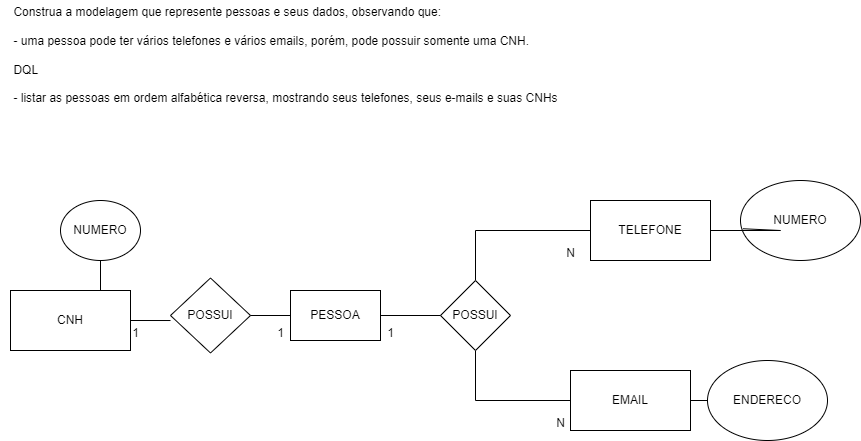

The diagram above was exported from draw.io. Its source (the exported page's mxGraphModel, read from the mxfile embedded in the PNG):
<mxGraphModel dx="281" dy="571" grid="1" gridSize="10" guides="1" tooltips="1" connect="1" arrows="1" fold="1" page="1" pageScale="1" pageWidth="827" pageHeight="1169" math="0" shadow="0">
  <root>
    <mxCell id="0" />
    <mxCell id="1" parent="0" />
    <mxCell id="IDKpx-mC2zaelZWVflOo-1" value="&lt;div style=&quot;text-align: left;&quot;&gt;Construa a modelagem que represente pessoas e seus dados, observando que:&lt;/div&gt;&lt;div&gt;&lt;br&gt;&lt;/div&gt;&lt;div style=&quot;text-align: left;&quot;&gt;- uma pessoa pode ter vários telefones e vários emails, porém, pode possuir somente uma CNH.&lt;/div&gt;&lt;div style=&quot;text-align: left;&quot;&gt;&lt;br&gt;&lt;/div&gt;&lt;div style=&quot;text-align: left;&quot;&gt;DQL&lt;/div&gt;&lt;div&gt;&lt;br&gt;&lt;/div&gt;&lt;div&gt;- listar as pessoas em ordem alfabética reversa, mostrando seus telefones, seus e-mails e suas CNHs&lt;/div&gt;" style="text;html=1;align=center;verticalAlign=middle;resizable=0;points=[];autosize=1;strokeColor=none;fillColor=none;" vertex="1" parent="1">
      <mxGeometry width="570" height="110" as="geometry" />
    </mxCell>
    <mxCell id="8Z6uzlW1mC7p2LZmM7Cg-1" value="CNH" style="whiteSpace=wrap;html=1;" vertex="1" parent="1">
      <mxGeometry x="10" y="290" width="120" height="60" as="geometry" />
    </mxCell>
    <mxCell id="8Z6uzlW1mC7p2LZmM7Cg-2" value="TELEFONE" style="rounded=0;whiteSpace=wrap;html=1;" vertex="1" parent="1">
      <mxGeometry x="590" y="200" width="120" height="60" as="geometry" />
    </mxCell>
    <mxCell id="8Z6uzlW1mC7p2LZmM7Cg-4" value="EMAIL" style="rounded=0;whiteSpace=wrap;html=1;" vertex="1" parent="1">
      <mxGeometry x="570" y="370" width="120" height="60" as="geometry" />
    </mxCell>
    <mxCell id="8Z6uzlW1mC7p2LZmM7Cg-11" value="NUMERO" style="ellipse;whiteSpace=wrap;html=1;" vertex="1" parent="1">
      <mxGeometry x="60" y="200" width="80" height="60" as="geometry" />
    </mxCell>
    <mxCell id="8Z6uzlW1mC7p2LZmM7Cg-12" value="" style="endArrow=none;html=1;rounded=0;entryX=0.5;entryY=1;entryDx=0;entryDy=0;" edge="1" parent="1" target="8Z6uzlW1mC7p2LZmM7Cg-11">
      <mxGeometry width="50" height="50" relative="1" as="geometry">
        <mxPoint x="100" y="280" as="sourcePoint" />
        <mxPoint x="430" y="250" as="targetPoint" />
        <Array as="points">
          <mxPoint x="100" y="290" />
        </Array>
      </mxGeometry>
    </mxCell>
    <mxCell id="8Z6uzlW1mC7p2LZmM7Cg-13" value="NUMERO" style="ellipse;whiteSpace=wrap;html=1;" vertex="1" parent="1">
      <mxGeometry x="740" y="180" width="120" height="80" as="geometry" />
    </mxCell>
    <mxCell id="8Z6uzlW1mC7p2LZmM7Cg-14" value="ENDERECO" style="ellipse;whiteSpace=wrap;html=1;" vertex="1" parent="1">
      <mxGeometry x="707" y="360" width="120" height="80" as="geometry" />
    </mxCell>
    <mxCell id="8Z6uzlW1mC7p2LZmM7Cg-20" value="" style="endArrow=none;html=1;rounded=0;entryX=0;entryY=0.5;entryDx=0;entryDy=0;exitX=1;exitY=0.5;exitDx=0;exitDy=0;" edge="1" parent="1" source="8Z6uzlW1mC7p2LZmM7Cg-4" target="8Z6uzlW1mC7p2LZmM7Cg-14">
      <mxGeometry width="50" height="50" relative="1" as="geometry">
        <mxPoint x="380" y="300" as="sourcePoint" />
        <mxPoint x="430" y="250" as="targetPoint" />
      </mxGeometry>
    </mxCell>
    <mxCell id="8Z6uzlW1mC7p2LZmM7Cg-22" value="1" style="text;html=1;align=center;verticalAlign=middle;resizable=0;points=[];autosize=1;strokeColor=none;fillColor=none;" vertex="1" parent="1">
      <mxGeometry x="120" y="318" width="30" height="30" as="geometry" />
    </mxCell>
    <mxCell id="8Z6uzlW1mC7p2LZmM7Cg-27" value="PESSOA" style="rounded=0;whiteSpace=wrap;html=1;" vertex="1" parent="1">
      <mxGeometry x="290" y="290" width="90" height="50" as="geometry" />
    </mxCell>
    <mxCell id="8Z6uzlW1mC7p2LZmM7Cg-28" value="POSSUI" style="rhombus;whiteSpace=wrap;html=1;" vertex="1" parent="1">
      <mxGeometry x="170" y="277.5" width="80" height="75" as="geometry" />
    </mxCell>
    <mxCell id="8qP6u089DUry45HLwho3-4" style="edgeStyle=orthogonalEdgeStyle;rounded=0;orthogonalLoop=1;jettySize=auto;html=1;exitX=0.5;exitY=0;exitDx=0;exitDy=0;entryX=0;entryY=0.5;entryDx=0;entryDy=0;endArrow=none;endFill=0;" edge="1" parent="1" source="8Z6uzlW1mC7p2LZmM7Cg-29" target="8Z6uzlW1mC7p2LZmM7Cg-2">
      <mxGeometry relative="1" as="geometry">
        <mxPoint x="520" y="240" as="targetPoint" />
      </mxGeometry>
    </mxCell>
    <mxCell id="8qP6u089DUry45HLwho3-5" style="edgeStyle=orthogonalEdgeStyle;rounded=0;orthogonalLoop=1;jettySize=auto;html=1;exitX=0.5;exitY=1;exitDx=0;exitDy=0;entryX=0;entryY=0.5;entryDx=0;entryDy=0;endArrow=none;endFill=0;" edge="1" parent="1" source="8Z6uzlW1mC7p2LZmM7Cg-29" target="8Z6uzlW1mC7p2LZmM7Cg-4">
      <mxGeometry relative="1" as="geometry" />
    </mxCell>
    <mxCell id="8Z6uzlW1mC7p2LZmM7Cg-29" value="POSSUI" style="rhombus;whiteSpace=wrap;html=1;" vertex="1" parent="1">
      <mxGeometry x="440" y="280" width="70" height="70" as="geometry" />
    </mxCell>
    <mxCell id="8Z6uzlW1mC7p2LZmM7Cg-30" value="" style="endArrow=none;html=1;rounded=0;entryX=0;entryY=0.5;entryDx=0;entryDy=0;exitX=1;exitY=0.5;exitDx=0;exitDy=0;" edge="1" parent="1" source="8Z6uzlW1mC7p2LZmM7Cg-27" target="8Z6uzlW1mC7p2LZmM7Cg-29">
      <mxGeometry width="50" height="50" relative="1" as="geometry">
        <mxPoint x="380" y="300" as="sourcePoint" />
        <mxPoint x="430" y="250" as="targetPoint" />
      </mxGeometry>
    </mxCell>
    <mxCell id="8Z6uzlW1mC7p2LZmM7Cg-34" value="" style="endArrow=none;html=1;rounded=0;entryX=1;entryY=0.5;entryDx=0;entryDy=0;exitX=0;exitY=0.5;exitDx=0;exitDy=0;" edge="1" parent="1" source="8Z6uzlW1mC7p2LZmM7Cg-27" target="8Z6uzlW1mC7p2LZmM7Cg-28">
      <mxGeometry width="50" height="50" relative="1" as="geometry">
        <mxPoint x="380" y="300" as="sourcePoint" />
        <mxPoint x="430" y="250" as="targetPoint" />
      </mxGeometry>
    </mxCell>
    <mxCell id="8Z6uzlW1mC7p2LZmM7Cg-35" value="" style="endArrow=none;html=1;rounded=0;entryX=1;entryY=0.5;entryDx=0;entryDy=0;exitX=0;exitY=0.567;exitDx=0;exitDy=0;exitPerimeter=0;" edge="1" parent="1" source="8Z6uzlW1mC7p2LZmM7Cg-28" target="8Z6uzlW1mC7p2LZmM7Cg-1">
      <mxGeometry width="50" height="50" relative="1" as="geometry">
        <mxPoint x="380" y="300" as="sourcePoint" />
        <mxPoint x="430" y="250" as="targetPoint" />
      </mxGeometry>
    </mxCell>
    <mxCell id="8qP6u089DUry45HLwho3-2" value="1" style="text;html=1;align=center;verticalAlign=middle;resizable=0;points=[];autosize=1;strokeColor=none;fillColor=none;" vertex="1" parent="1">
      <mxGeometry x="265" y="318" width="30" height="30" as="geometry" />
    </mxCell>
    <mxCell id="8qP6u089DUry45HLwho3-3" value="1" style="text;html=1;align=center;verticalAlign=middle;resizable=0;points=[];autosize=1;strokeColor=none;fillColor=none;" vertex="1" parent="1">
      <mxGeometry x="375" y="318" width="30" height="30" as="geometry" />
    </mxCell>
    <mxCell id="8qP6u089DUry45HLwho3-6" value="N" style="text;html=1;align=center;verticalAlign=middle;resizable=0;points=[];autosize=1;strokeColor=none;fillColor=none;" vertex="1" parent="1">
      <mxGeometry x="555" y="238" width="30" height="30" as="geometry" />
    </mxCell>
    <mxCell id="8qP6u089DUry45HLwho3-7" value="N" style="text;html=1;align=center;verticalAlign=middle;resizable=0;points=[];autosize=1;strokeColor=none;fillColor=none;" vertex="1" parent="1">
      <mxGeometry x="545" y="408" width="30" height="30" as="geometry" />
    </mxCell>
    <mxCell id="8qP6u089DUry45HLwho3-8" value="" style="endArrow=none;html=1;rounded=0;entryX=0.02;entryY=0.603;entryDx=0;entryDy=0;entryPerimeter=0;" edge="1" parent="1" source="8Z6uzlW1mC7p2LZmM7Cg-2" target="8Z6uzlW1mC7p2LZmM7Cg-13">
      <mxGeometry width="50" height="50" relative="1" as="geometry">
        <mxPoint x="380" y="250" as="sourcePoint" />
        <mxPoint x="430" y="200" as="targetPoint" />
        <Array as="points">
          <mxPoint x="780" y="230" />
        </Array>
      </mxGeometry>
    </mxCell>
  </root>
</mxGraphModel>